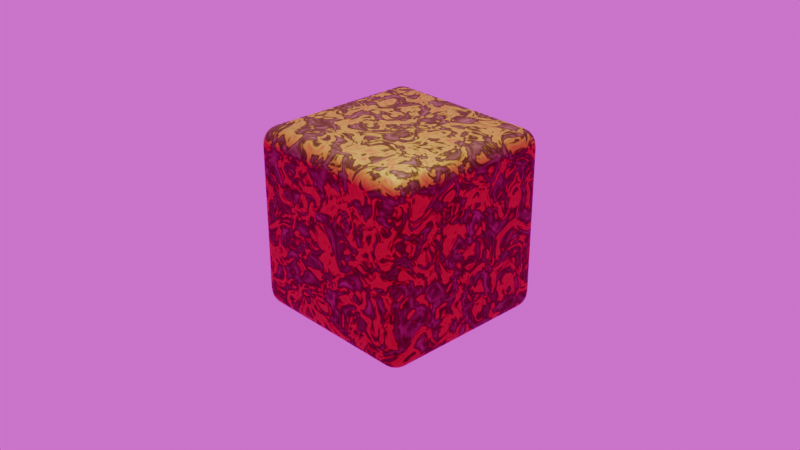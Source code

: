 # Source: tuto_colorRamp_control.blend  (saved by Blender 4.4.30; exported with 4.5.12 LTS)
import bpy
from mathutils import Matrix  # noqa: F401  (used for matrix-valued properties, if any)

bpy.ops.wm.read_factory_settings(use_empty=True)
scene = bpy.context.scene
scene.name = 'Scene'

# ---- collections
col_collection = bpy.data.collections.new('Collection'); scene.collection.children.link(col_collection)

# ---- images (referenced by path relative to the original .blend; pixels are not part of the script)
import os
ASSET_DIR = os.environ.get("B2B_ASSET_DIR", "")  # directory of the original .blend (textures are referenced by path, not embedded)
HERE = os.path.dirname(os.path.abspath(__file__))  # packed textures are extracted next to this script under _unpacked/

def load_image(name, relpath, width, height, colorspace="sRGB"):
    """Load a texture the original file referenced (path relative to the .blend, or extracted next to this script)."""
    p = next((c for c in (os.path.join(HERE, relpath), os.path.join(ASSET_DIR, relpath)) if relpath and os.path.exists(c)), "")
    if p:
        img = bpy.data.images.load(p, check_existing=True)
        img.name = name
    else:  # same state as the original file: an image datablock whose file is absent (Cycles renders it pink)
        img = bpy.data.images.new(name, width, height)
        img.source = "FILE"
        img.filepath = "//" + (relpath or name)
    img.colorspace_settings.name = colorspace
    return img
img_machine_shop_02_2k_hdr = load_image('machine_shop_02_2k.hdr', 'machine_shop_02_2k.hdr', 1024, 1024, 'Linear Rec.709')

# ---- materials (node trees are filled in below, after node groups)
mat_colorramp_test = bpy.data.materials.new('ColorRamp-test')
mat_colorramp_test.alpha_threshold = 0.0
mat_colorramp_test.roughness = 0.5
mat_colorramp_test.line_color = (0.0, 0.0, 0.0, 1.0)

# ---- node groups
ng_ramp = bpy.data.node_groups.new('Ramp', 'ShaderNodeTree')
_s = ng_ramp.interface.new_socket(name='Ramp Controler out', in_out='OUTPUT', socket_type='NodeSocketColor')
_s.default_value = (0.8, 0.8, 0.8, 1.0)
_s = ng_ramp.interface.new_socket(name='Template Color Ramp', in_out='OUTPUT', socket_type='NodeSocketColor')
_s.default_value = (0.8, 0.8, 0.8, 1.0)
_s = ng_ramp.interface.new_socket(name='Texture input (factor)', in_out='INPUT', socket_type='NodeSocketFloat')
_s.subtype = 'FACTOR'
_s.default_value = 0.5
_s.min_value = 0.0
_s.max_value = 1.0
_s = ng_ramp.interface.new_socket(name='C1', in_out='INPUT', socket_type='NodeSocketColor')
_s.default_value = (0.4617, 0.08035, 0.1239, 1.0)
_s = ng_ramp.interface.new_socket(name='C2', in_out='INPUT', socket_type='NodeSocketColor')
_s.default_value = (0.2347, 0.18, 0.02396, 1.0)
_s = ng_ramp.interface.new_socket(name='C3', in_out='INPUT', socket_type='NodeSocketColor')
_s.default_value = (0.01024, 0.1038, 0.008819, 1.0)
_s = ng_ramp.interface.new_socket(name='C4', in_out='INPUT', socket_type='NodeSocketColor')
_s.default_value = (0.02986, 0.02658, 0.686, 1.0)
_s = ng_ramp.interface.new_socket(name='Texture Coordinate', in_out='INPUT', socket_type='NodeSocketFloat')
_s.subtype = 'FACTOR'
_s.default_value = 0.5
_s.min_value = 0.0
_s.max_value = 1.0
_N = ng_ramp.nodes; _L = ng_ramp.links
n0 = _N.new('NodeGroupOutput'); n0.name = 'Group Output'; n0.location = (1760, -200)
n1 = _N.new('NodeGroupInput'); n1.name = 'Group Input'; n1.location = (-660, -120)
n2 = _N.new('ShaderNodeValToRGB'); n2.name = 'Color Ramp.001'; n2.location = (-280, 600)
n2.label = 'Color Ramp 1-2'
while len(n2.color_ramp.elements) > 1: n2.color_ramp.elements.remove(n2.color_ramp.elements[-1])
n2.color_ramp.elements[0].position = 0.2668; n2.color_ramp.elements[0].color = (0.0, 0.0, 0.0, 1.0)
_e = n2.color_ramp.elements.new(0.4546); _e.color = (1.0, 1.0, 1.0, 1.0)
n3 = _N.new('ShaderNodeValToRGB'); n3.name = 'Color Ramp.002'; n3.location = (300, 600)
n3.label = 'Color Ramp 2-3'
while len(n3.color_ramp.elements) > 1: n3.color_ramp.elements.remove(n3.color_ramp.elements[-1])
n3.color_ramp.elements[0].position = 0.4546; n3.color_ramp.elements[0].color = (0.0, 0.0, 0.0, 1.0)
_e = n3.color_ramp.elements.new(0.5175); _e.color = (1.0, 1.0, 1.0, 1.0)
n4 = _N.new('ShaderNodeValToRGB'); n4.name = 'Color Ramp.003'; n4.location = (900, 600)
n4.label = 'Color Ramp 3-4'
while len(n4.color_ramp.elements) > 1: n4.color_ramp.elements.remove(n4.color_ramp.elements[-1])
n4.color_ramp.elements[0].position = 0.5175; n4.color_ramp.elements[0].color = (0.0, 0.0, 0.0, 1.0)
_e = n4.color_ramp.elements.new(1.0); _e.color = (1.0, 1.0, 1.0, 1.0)
n5 = _N.new('ShaderNodeMix'); n5.name = 'Mix'; n5.location = (360, 120)
n5.label = 'Color 1 & 2'
n5.data_type = 'RGBA'
n6 = _N.new('ShaderNodeMix'); n6.name = 'Mix.001'; n6.location = (840, 120)
n6.label = 'Color 3'
n6.data_type = 'RGBA'
n7 = _N.new('ShaderNodeMix'); n7.name = 'Mix.002'; n7.location = (1340, 120)
n7.label = 'Color 4'
n7.data_type = 'RGBA'
n8 = _N.new('ShaderNodeValToRGB'); n8.name = 'Color Ramp'; n8.location = (29, -40)
while len(n8.color_ramp.elements) > 1: n8.color_ramp.elements.remove(n8.color_ramp.elements[-1])
n8.color_ramp.elements[0].position = 0.2461; n8.color_ramp.elements[0].color = (0.4617, 0.08035, 0.1239, 1.0)
_e = n8.color_ramp.elements.new(0.386); _e.color = (0.2347, 0.18, 0.02396, 1.0)
_e = n8.color_ramp.elements.new(0.5622); _e.color = (0.01024, 0.1038, 0.008819, 1.0)
_e = n8.color_ramp.elements.new(0.8238); _e.color = (0.02986, 0.02658, 0.686, 1.0)
n9 = _N.new('NodeFrame'); n9.name = 'Frame'; n9.location = (320, -260)
n9.label = 'Ramp Color Template'
n9.width = 298
n8.parent = n9
_L.new(n5.outputs[2], n6.inputs[6])
_L.new(n2.outputs[0], n5.inputs[0])
_L.new(n3.outputs[0], n6.inputs[0])
_L.new(n4.outputs[0], n7.inputs[0])
_L.new(n6.outputs[2], n7.inputs[6])
_L.new(n1.outputs[0], n2.inputs[0])
_L.new(n1.outputs[0], n3.inputs[0])
_L.new(n1.outputs[0], n4.inputs[0])
_L.new(n1.outputs[2], n5.inputs[7])
_L.new(n1.outputs[1], n5.inputs[6])
_L.new(n1.outputs[4], n7.inputs[7])
_L.new(n1.outputs[3], n6.inputs[7])
_L.new(n7.outputs[2], n0.inputs[0])
_L.new(n1.outputs[5], n8.inputs[0])
_L.new(n8.outputs[0], n0.inputs[1])
n0.is_active_output = True
ng_ramp_test = bpy.data.node_groups.new('Ramp test', 'ShaderNodeTree')
_s = ng_ramp_test.interface.new_socket(name='Shader', in_out='OUTPUT', socket_type='NodeSocketShader')
_s = ng_ramp_test.interface.new_socket(name='Texture Coordinate', in_out='INPUT', socket_type='NodeSocketVector')
_s = ng_ramp_test.interface.new_socket(name='Location', in_out='INPUT', socket_type='NodeSocketVector')
_s = ng_ramp_test.interface.new_socket(name='Rotation', in_out='INPUT', socket_type='NodeSocketVector')
_s = ng_ramp_test.interface.new_socket(name='Scale Overall', in_out='INPUT', socket_type='NodeSocketFloat')
_s = ng_ramp_test.interface.new_socket(name='Scale X Y Z', in_out='INPUT', socket_type='NodeSocketVector')
_s = ng_ramp_test.interface.new_socket(name='Color 1', in_out='INPUT', socket_type='NodeSocketColor')
_s.default_value = (0.4617, 0.08035, 0.1239, 1.0)
_s = ng_ramp_test.interface.new_socket(name='Color 1 Position', in_out='INPUT', socket_type='NodeSocketFloat')
_s.subtype = 'FACTOR'
_s.min_value = 0.0
_s.max_value = 1.0
_s = ng_ramp_test.interface.new_socket(name='Color 2', in_out='INPUT', socket_type='NodeSocketColor')
_s.default_value = (0.2347, 0.18, 0.02396, 1.0)
_s = ng_ramp_test.interface.new_socket(name='Color 2 Position', in_out='INPUT', socket_type='NodeSocketFloat')
_s.subtype = 'FACTOR'
_s.min_value = 0.0
_s.max_value = 1.0
_s = ng_ramp_test.interface.new_socket(name='Color 3', in_out='INPUT', socket_type='NodeSocketColor')
_s.default_value = (0.01024, 0.1038, 0.008819, 1.0)
_s = ng_ramp_test.interface.new_socket(name='Color 3 Position', in_out='INPUT', socket_type='NodeSocketFloat')
_s.subtype = 'FACTOR'
_s.min_value = 0.0
_s.max_value = 1.0
_s = ng_ramp_test.interface.new_socket(name='Color 4', in_out='INPUT', socket_type='NodeSocketColor')
_s.default_value = (0.02986, 0.02658, 0.686, 1.0)
_s = ng_ramp_test.interface.new_socket(name='Color 4 Position', in_out='INPUT', socket_type='NodeSocketFloat')
_s.subtype = 'FACTOR'
_s.min_value = 0.0
_s.max_value = 1.0
ng_ramp_test.description = 'Ramp Color Controler'
_N = ng_ramp_test.nodes; _L = ng_ramp_test.links
n0 = _N.new('NodeGroupOutput'); n0.name = 'Group Output'; n0.location = (100, 0)
n1 = _N.new('NodeGroupInput'); n1.name = 'Group Input'; n1.location = (-1540, 0)
n2 = _N.new('ShaderNodeBsdfPrincipled'); n2.name = 'Principled BSDF'; n2.location = (-200, 0)
n2.inputs[1].default_value = 0.886
n2.inputs[2].default_value = 0.6684
n2.inputs[3].default_value = 1.45
n3 = _N.new('ShaderNodeTexNoise'); n3.name = 'Noise Texture'; n3.location = (-800, 200)
n3.inputs[2].default_value = 3.48
n3.inputs[4].default_value = 0.7609
n3.inputs[8].default_value = 1.78
n4 = _N.new('ShaderNodeMapping'); n4.name = 'Mapping'; n4.location = (-1020, 200)
n5 = _N.new('ShaderNodeGroup'); n5.name = 'Group'; n5.location = (-500, 0)
n5.width = 220
n5.node_tree = ng_ramp
n5.inputs[5].default_value = 0.5
n6 = _N.new('ShaderNodeMapping'); n6.name = 'Mapping.001'; n6.location = (-1240, 200)
_L.new(n5.outputs[0], n2.inputs[0])
_L.new(n4.outputs[0], n3.inputs[0])
_L.new(n2.outputs[0], n0.inputs[0])
_L.new(n3.outputs[0], n5.inputs[0])
_L.new(n1.outputs[7], n5.inputs[2])
_L.new(n1.outputs[5], n5.inputs[1])
_L.new(n1.outputs[11], n5.inputs[4])
_L.new(n1.outputs[9], n5.inputs[3])
_L.new(n1.outputs[4], n4.inputs[3])
_L.new(n1.outputs[0], n6.inputs[0])
_L.new(n6.outputs[0], n4.inputs[0])
_L.new(n1.outputs[3], n6.inputs[3])
_L.new(n1.outputs[1], n6.inputs[1])
_L.new(n1.outputs[2], n6.inputs[2])
n0.is_active_output = True

# ---- material node trees
mat_colorramp_test.use_nodes = True; mat_colorramp_test.node_tree.nodes.clear()
_N = mat_colorramp_test.node_tree.nodes; _L = mat_colorramp_test.node_tree.links
n0 = _N.new('ShaderNodeOutputMaterial'); n0.name = 'Material Output'; n0.location = (1100, 0)
n1 = _N.new('ShaderNodeGroup'); n1.name = 'GroupBase'; n1.location = (780, 0)
n1.width = 220
n1.node_tree = ng_ramp_test
n1.inputs[1].default_value = (0.0, 0.0, 0.0)
n1.inputs[2].default_value = (0.0, 0.0, 0.0)
n1.inputs[3].default_value = 1.0
n1.inputs[4].default_value = (1.0, 1.0, 1.0)
n1.inputs[5].default_value = (0.4582, 0.2021, 0.03614, 1.0)
n1.inputs[6].default_value = 0.2668
n1.inputs[7].default_value = (0.534, 0.593, 0.04105, 1.0)
n1.inputs[8].default_value = 0.4546
n1.inputs[9].default_value = (0.1038, 0.06705, 0.009418, 1.0)
n1.inputs[10].default_value = 0.5175
n1.inputs[11].default_value = (0.6801, 0.4857, 0.2859, 1.0)
n1.inputs[12].default_value = 0.8213
n2 = _N.new('ShaderNodeTexCoord'); n2.name = 'Texture Coordinate'; n2.location = (520, 0)
_L.new(n1.outputs[0], n0.inputs[0])
_L.new(n2.outputs[3], n1.inputs[0])
n0.is_active_output = True

# ---- world
world_world = bpy.data.worlds.new('World'); scene.world = world_world
world_world.use_nodes = True; world_world.node_tree.nodes.clear()
_N = world_world.node_tree.nodes; _L = world_world.node_tree.links
n0 = _N.new('ShaderNodeOutputWorld'); n0.name = 'World Output'; n0.location = (300, 300)
n1 = _N.new('ShaderNodeBackground'); n1.name = 'Background'; n1.location = (10, 300)
n2 = _N.new('ShaderNodeTexEnvironment'); n2.name = 'Environment Texture'; n2.location = (-280, 266)
n2.image = img_machine_shop_02_2k_hdr
_L.new(n1.outputs[0], n0.inputs[0])
_L.new(n2.outputs[0], n1.inputs[0])
n0.is_active_output = True
world_world.color = (0.05088, 0.05088, 0.05088)
world_world.sun_shadow_jitter_overblur = 0.0

# ---- cameras
cam_camera = bpy.data.cameras.new('Camera')
cam_camera.clip_end = 100.0
cam_camera.ortho_scale = 7.314

# ---- lights
light_light = bpy.data.lights.new('Light', 'POINT')
light_light.energy = 1000.0
light_light.shadow_soft_size = 0.1

# ---- meshes
me_cube = bpy.data.meshes.new('Cube')
me_cube.from_pydata([(1.0, 1.0, 1.0), (1.0, 1.0, -1.0), (1.0, -1.0, 1.0), (1.0, -1.0, -1.0), (-1.0, 1.0, 1.0), (-1.0, 1.0, -1.0), (-1.0, -1.0, 1.0), (-1.0, -1.0, -1.0)], [], [(0, 4, 6, 2), (3, 2, 6, 7), (7, 6, 4, 5), (5, 1, 3, 7), (1, 0, 2, 3), (5, 4, 0, 1)])
me_cube.polygons.foreach_set('use_smooth', [True] * 6)
_uv = me_cube.uv_layers.new(name='UVMap')
_uv.uv.foreach_set('vector', [0.625, 0.5, 0.875, 0.5, 0.875, 0.75, 0.625, 0.75, 0.375, 0.75, 0.625, 0.75, 0.625, 1.0, 0.375, 1.0, 0.375, 0.0, 0.625, 0.0, 0.625, 0.25, 0.375, 0.25, 0.125, 0.5, 0.375, 0.5, 0.375, 0.75, 0.125, 0.75, 0.375, 0.5, 0.625, 0.5, 0.625, 0.75, 0.375, 0.75, 0.375, 0.25, 0.625, 0.25, 0.625, 0.5, 0.375, 0.5])
me_cube.materials.append(mat_colorramp_test)
me_cube.use_mirror_vertex_groups = False
me_cube.update()

# ---- objects
ob_cube = bpy.data.objects.new('Cube', me_cube)
ob_light = bpy.data.objects.new('Light', light_light)
ob_camera = bpy.data.objects.new('Camera', cam_camera)

# ---- transforms, parenting, visibility, modifiers, constraints
ob_cube.location = (0.0, 0.0, 0.0)
ob_cube.lock_rotations_4d = False
ob_cube.empty_display_type = 'ARROWS'
ob_cube.lineart.crease_threshold = 0.0
_m = ob_cube.modifiers.new('Bevel', 'BEVEL')
_m.width = 0.19
_m.width_pct = 0.19
_m.segments = 5
ob_light.location = (-0.00701, 0.004656, 5.904)
ob_light.rotation_euler = (0.6503, 0.05522, 1.866)
ob_light.lock_rotations_4d = False
ob_light.empty_display_type = 'ARROWS'
ob_light.color = (0.0, 0.0, 0.0, 0.0)
ob_light.lineart.crease_threshold = 0.0
ob_camera.location = (7.359, -6.926, 4.958)
ob_camera.rotation_euler = (1.109, 0.0, 0.8149)
ob_camera.lock_rotations_4d = False
ob_camera.empty_display_type = 'ARROWS'
ob_camera.color = (0.0, 0.0, 0.0, 0.0)
ob_camera.display_type = 'WIRE'
ob_camera.lineart.crease_threshold = 0.0

# ---- collection membership
scene.collection.objects.link(ob_cube)
col_collection.objects.link(ob_light)
col_collection.objects.link(ob_camera)

# ---- scene / render settings (as saved in the file)
scene.camera = ob_camera
scene.frame_start = 1; scene.frame_end = 250; scene.frame_set(0)
scene.render.engine = 'CYCLES'
scene.render.film_transparent = True
bpy.context.view_layer.update()
